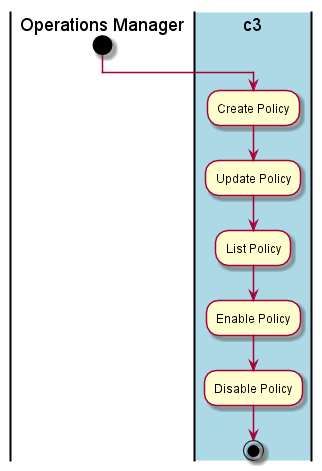

The diagram above was rendered by PlantUML. Its source (embedded in the PNG):
@startuml
|Operations Manager|
start
|#lightblue|c3|
:Create Policy;
:Update Policy;
:List Policy;
:Enable Policy;
:Disable Policy;
stop
@enduml